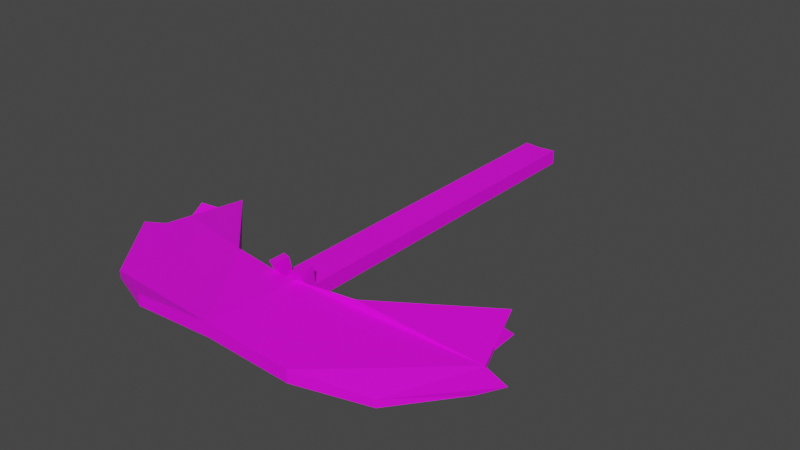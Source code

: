 # Source: cutter.blend  (saved by Blender 2.93.21; exported with 4.5.12 LTS)
import bpy
from mathutils import Matrix  # noqa: F401  (used for matrix-valued properties, if any)

bpy.ops.wm.read_factory_settings(use_empty=True)
scene = bpy.context.scene
scene.name = 'Scene'

# ---- collections
col_collection = bpy.data.collections.new('Collection'); scene.collection.children.link(col_collection)

# ---- images (referenced by path relative to the original .blend; pixels are not part of the script)
import os
ASSET_DIR = os.environ.get("B2B_ASSET_DIR", "")  # directory of the original .blend (textures are referenced by path, not embedded)
HERE = os.path.dirname(os.path.abspath(__file__))  # packed textures are extracted next to this script under _unpacked/

def load_image(name, relpath, width, height, colorspace="sRGB"):
    """Load a texture the original file referenced (path relative to the .blend, or extracted next to this script)."""
    p = next((c for c in (os.path.join(HERE, relpath), os.path.join(ASSET_DIR, relpath)) if relpath and os.path.exists(c)), "")
    if p:
        img = bpy.data.images.load(p, check_existing=True)
        img.name = name
    else:  # same state as the original file: an image datablock whose file is absent (Cycles renders it pink)
        img = bpy.data.images.new(name, width, height)
        img.source = "FILE"
        img.filepath = "//" + (relpath or name)
    img.colorspace_settings.name = colorspace
    return img
img_clean_metal_jpg = load_image('clean_metal.jpg', 'clean_metal.jpg', 1024, 1024, 'sRGB')

# ---- materials (node trees are filled in below, after node groups)
mat_material_001 = bpy.data.materials.new('Material.001')
mat_material_001.use_transparent_shadow = False

# ---- material node trees
mat_material_001.use_nodes = True; mat_material_001.node_tree.nodes.clear()
_N = mat_material_001.node_tree.nodes; _L = mat_material_001.node_tree.links
n0 = _N.new('ShaderNodeBsdfPrincipled'); n0.name = 'Principled BSDF'; n0.location = (10, 300)
n0.distribution = 'GGX'
n0.subsurface_method = 'BURLEY'
n0.inputs[3].default_value = 1.45
n0.inputs[27].default_value = (0.0, 0.0, 0.0, 1.0)
n0.inputs[28].default_value = 1.0
n1 = _N.new('ShaderNodeOutputMaterial'); n1.name = 'Material Output'; n1.location = (300, 300)
n2 = _N.new('ShaderNodeTexImage'); n2.name = 'Image Texture'; n2.location = (-889, 257)
n2.image = img_clean_metal_jpg
_L.new(n0.outputs[0], n1.inputs[0])
_L.new(n2.outputs[0], n0.inputs[0])
n1.is_active_output = True

# ---- world
world_world = bpy.data.worlds.new('World'); scene.world = world_world
world_world.use_nodes = True; world_world.node_tree.nodes.clear()
_N = world_world.node_tree.nodes; _L = world_world.node_tree.links
n0 = _N.new('ShaderNodeOutputWorld'); n0.name = 'World Output'; n0.location = (300, 300)
n1 = _N.new('ShaderNodeBackground'); n1.name = 'Background'; n1.location = (10, 300)
n1.inputs[0].default_value = (0.05088, 0.05088, 0.05088, 1.0)
_L.new(n1.outputs[0], n0.inputs[0])
n0.is_active_output = True
world_world.color = (0.05088, 0.05088, 0.05088)
world_world.use_sun_shadow = False
world_world.sun_shadow_jitter_overblur = 0.0

# ---- meshes
me_plane = bpy.data.meshes.new('Plane')
me_plane.from_pydata([(-0.7881, 0.3065, 0.07554), (-0.9692, -0.1976, 0.0), (-0.3182, -0.1481, 0.0), (-0.7323, -0.5, 0.0), (-0.4105, -0.6426, 0.04472), (-0.3182, -0.1481, 0.1511), (-0.7323, -0.5, 0.03908), (-0.4105, -0.6426, 0.1064), (-0.05647, -0.1849, 0.1511), (-0.05647, -0.1849, 0.03777), (-0.05647, -0.1849, 0.1133), (-0.05647, 1.757, 0.03777), (-0.05647, 1.757, 0.1133), (-0.01404, -0.1909, 0.1511), (-0.01404, -0.1909, 0.1133), (-0.05647, -0.1144, 0.1511), (-0.05647, -0.1144, 0.1133), (-0.01404, -0.1203, 0.1511), (-0.01404, -0.1203, 0.1133), (-0.05647, -0.2117, 0.2074), (-0.01404, -0.2227, 0.2074), (-0.05647, -0.1219, 0.2074), (-0.01404, -0.1329, 0.2074), (-0.8786, 0.05446, 0.03777), (-0.8786, 0.05446, 0.05731), (-0.9239, -0.07156, 0.01889), (-0.9239, -0.07156, 0.04819), (-0.8334, 0.1805, 0.05666), (-0.8334, 0.1805, 0.06643), (-0.9105, 0.1456, 0.08176), (-1.056, -0.1032, 0.02576), (0.8496, 0.3065, 0.07554), (0.03079, -0.6404, 0.06539), (0.03079, -0.1972, 0.0), (1.031, -0.1976, 0.0), (0.03079, -0.5, 0.0), (0.3798, -0.1481, 0.0), (0.7939, -0.5, 0.0), (0.472, -0.6426, 0.04472), (0.03079, -0.6404, 0.1355), (0.03079, -0.1972, 0.1511), (0.3798, -0.1481, 0.1511), (0.7939, -0.5, 0.03908), (0.472, -0.6426, 0.1064), (0.03079, -0.1972, 0.03777), (0.118, -0.1849, 0.1511), (0.03079, -0.1972, 0.1133), (0.118, -0.1849, 0.03777), (0.118, -0.1849, 0.1133), (0.03079, 1.745, 0.03777), (0.03079, 1.745, 0.1133), (0.118, 1.757, 0.03777), (0.118, 1.757, 0.1133), (0.07561, -0.1909, 0.1511), (0.07561, -0.1909, 0.1133), (0.118, -0.1144, 0.1511), (0.118, -0.1144, 0.1133), (0.07561, -0.1203, 0.1511), (0.07561, -0.1203, 0.1133), (0.118, -0.2117, 0.2074), (0.07561, -0.2227, 0.2074), (0.118, -0.1219, 0.2074), (0.07561, -0.1329, 0.2074), (0.9402, 0.05446, 0.03777), (0.9402, 0.05446, 0.05731), (0.9855, -0.07156, 0.01889), (0.9855, -0.07156, 0.04819), (0.8949, 0.1805, 0.05666), (0.8949, 0.1805, 0.06643), (0.972, 0.1456, 0.08176), (1.117, -0.1032, 0.02576)], [], [(26, 30, 6, 7, 39, 40, 13, 8, 5, 0, 28, 24), (3, 35, 32, 4), (25, 23, 27, 0, 2, 33, 35, 3, 1, 30), (3, 4, 7, 6), (2, 0, 5), (4, 32, 39, 7), (0, 27, 28), (49, 11, 12, 50), (8, 19, 21, 15, 16, 10), (14, 10, 16, 18), (10, 14, 46, 50, 12), (9, 10, 12, 11), (46, 14, 13, 40), (18, 16, 15, 17), (17, 15, 21, 22), (17, 22, 20, 13, 14, 18), (5, 8, 10, 9, 44, 33, 2), (19, 20, 22, 21), (8, 13, 20, 19), (24, 23, 25, 26), (6, 30, 1, 3), (25, 30, 26), (44, 9, 11, 49), (24, 28, 29), (27, 23, 29), (28, 27, 29), (23, 24, 29), (66, 64, 68, 31, 41, 45, 53, 40, 39, 43, 42, 70), (37, 38, 32, 35), (65, 70, 34, 37, 35, 33, 36, 31, 67, 63), (37, 42, 43, 38), (36, 41, 31), (38, 43, 39, 32), (31, 68, 67), (49, 50, 52, 51), (45, 48, 56, 55, 61, 59), (54, 58, 56, 48), (48, 52, 50, 46, 54), (47, 51, 52, 48), (46, 40, 53, 54), (58, 57, 55, 56), (57, 62, 61, 55), (57, 58, 54, 53, 60, 62), (41, 36, 33, 44, 47, 48, 45), (59, 61, 62, 60), (45, 59, 60, 53), (64, 66, 65, 63), (42, 37, 34, 70), (65, 66, 70), (44, 49, 51, 47), (64, 69, 68), (67, 69, 63), (68, 69, 67), (63, 69, 64)])
_uv = me_plane.uv_layers.new(name='UVMap')
_uv.uv.foreach_set('vector', [0.0, 0.3125, 0.0, 0.25, 0.25, 0.25, 0.375, 0.125, 0.5, 0.0, 0.5, 0.5, 0.4679, 0.5, 0.4375, 0.5, 0.25, 0.5, 0.0, 0.5, 0.0, 0.4375, 0.0, 0.375, 0.25, 0.25, 0.5, 0.25, 0.5, 0.0, 0.375, 0.125, 0.0, 0.3125, 0.0, 0.375, 0.0, 0.4375, 0.0, 0.5, 0.25, 0.5, 0.5, 0.5, 0.5, 0.25, 0.25, 0.25, 0.0, 0.25, 0.0, 0.3125, 0.25, 0.25, 0.375, 0.125, 0.375, 0.125, 0.25, 0.25, 0.25, 0.5, 0.0, 0.5, 0.25, 0.5, 0.375, 0.125, 0.5, 0.0, 0.5, 0.0, 0.375, 0.125, 0.0, 0.5, 0.0, 0.4375, 0.0, 0.4375, 0.5, 0.5, 0.4375, 0.5, 0.4375, 0.5, 0.5, 0.5, 0.4375, 0.5, 0.4375, 0.5, 0.4375, 0.5, 0.4375, 0.5, 0.4375, 0.5, 0.4375, 0.5, 0.4679, 0.5, 0.4375, 0.5, 0.4375, 0.5, 0.4679, 0.5, 0.4375, 0.5, 0.4679, 0.5, 0.5, 0.5, 0.5, 0.5, 0.4375, 0.5, 0.4375, 0.5, 0.4375, 0.5, 0.4375, 0.5, 0.4375, 0.5, 0.5, 0.5, 0.4679, 0.5, 0.4679, 0.5, 0.5, 0.5, 0.4679, 0.5, 0.4375, 0.5, 0.4375, 0.5, 0.4679, 0.5, 0.4679, 0.5, 0.4375, 0.5, 0.4375, 0.5, 0.4679, 0.5, 0.4679, 0.5, 0.4679, 0.5, 0.4679, 0.5, 0.4679, 0.5, 0.4679, 0.5, 0.4679, 0.5, 0.25, 0.5, 0.4375, 0.5, 0.4375, 0.5, 0.4375, 0.5, 0.5, 0.5, 0.5, 0.5, 0.25, 0.5, 0.4375, 0.5, 0.4679, 0.5, 0.4679, 0.5, 0.4375, 0.5, 0.4375, 0.5, 0.4679, 0.5, 0.4679, 0.5, 0.4375, 0.5, 0.0, 0.375, 0.0, 0.375, 0.0, 0.3125, 0.0, 0.3125, 0.25, 0.25, 0.0, 0.25, 0.0, 0.25, 0.25, 0.25, 0.0, 0.3125, 0.0, 0.3125, 0.0, 0.3125, 0.5, 0.5, 0.4375, 0.5, 0.4375, 0.5, 0.5, 0.5, 0.0, 0.375, 0.0, 0.4375, 0.0, 0.375, 0.0, 0.4375, 0.0, 0.375, 0.0, 0.4375, 0.0, 0.4375, 0.0, 0.4375, 0.0, 0.4375, 0.0, 0.375, 0.0, 0.375, 0.0, 0.375, 0.0, 0.3125, 0.0, 0.375, 0.0, 0.4375, 0.0, 0.5, 0.25, 0.5, 0.4375, 0.5, 0.4679, 0.5, 0.5, 0.5, 0.5, 0.0, 0.375, 0.125, 0.25, 0.25, 0.0, 0.25, 0.25, 0.25, 0.375, 0.125, 0.5, 0.0, 0.5, 0.25, 0.0, 0.3125, 0.0, 0.3125, 0.0, 0.25, 0.25, 0.25, 0.5, 0.25, 0.5, 0.5, 0.25, 0.5, 0.0, 0.5, 0.0, 0.4375, 0.0, 0.375, 0.25, 0.25, 0.25, 0.25, 0.375, 0.125, 0.375, 0.125, 0.25, 0.5, 0.25, 0.5, 0.0, 0.5, 0.375, 0.125, 0.375, 0.125, 0.5, 0.0, 0.5, 0.0, 0.0, 0.5, 0.0, 0.4375, 0.0, 0.4375, 0.5, 0.5, 0.5, 0.5, 0.4375, 0.5, 0.4375, 0.5, 0.4375, 0.5, 0.4375, 0.5, 0.4375, 0.5, 0.4375, 0.5, 0.4375, 0.5, 0.4375, 0.5, 0.4679, 0.5, 0.4679, 0.5, 0.4375, 0.5, 0.4375, 0.5, 0.4375, 0.5, 0.4375, 0.5, 0.5, 0.5, 0.5, 0.5, 0.4679, 0.5, 0.4375, 0.5, 0.4375, 0.5, 0.4375, 0.5, 0.4375, 0.5, 0.5, 0.5, 0.5, 0.5, 0.4679, 0.5, 0.4679, 0.5, 0.4679, 0.5, 0.4679, 0.5, 0.4375, 0.5, 0.4375, 0.5, 0.4679, 0.5, 0.4679, 0.5, 0.4375, 0.5, 0.4375, 0.5, 0.4679, 0.5, 0.4679, 0.5, 0.4679, 0.5, 0.4679, 0.5, 0.4679, 0.5, 0.4679, 0.5, 0.25, 0.5, 0.25, 0.5, 0.5, 0.5, 0.5, 0.5, 0.4375, 0.5, 0.4375, 0.5, 0.4375, 0.5, 0.4375, 0.5, 0.4375, 0.5, 0.4679, 0.5, 0.4679, 0.5, 0.4375, 0.5, 0.4375, 0.5, 0.4679, 0.5, 0.4679, 0.5, 0.0, 0.375, 0.0, 0.3125, 0.0, 0.3125, 0.0, 0.375, 0.25, 0.25, 0.25, 0.25, 0.0, 0.25, 0.0, 0.25, 0.0, 0.3125, 0.0, 0.3125, 0.0, 0.3125, 0.5, 0.5, 0.5, 0.5, 0.4375, 0.5, 0.4375, 0.5, 0.0, 0.375, 0.0, 0.375, 0.0, 0.4375, 0.0, 0.4375, 0.0, 0.4375, 0.0, 0.375, 0.0, 0.4375, 0.0, 0.4375, 0.0, 0.4375, 0.0, 0.375, 0.0, 0.375, 0.0, 0.375])
me_plane.materials.append(mat_material_001)
me_plane.use_remesh_fix_poles = True
me_plane.use_remesh_preserve_attributes = False
me_plane.use_mirror_vertex_groups = False
me_plane.update()

# ---- objects
ob_cutter = bpy.data.objects.new('cutter', me_plane)

# ---- transforms, parenting, visibility, modifiers, constraints
ob_cutter.location = (0.0, 0.0, 0.0)
ob_cutter.lineart.crease_threshold = 0.0

# ---- collection membership
col_collection.objects.link(ob_cutter)

# ---- scene / render settings (as saved in the file)
scene.frame_start = 1; scene.frame_end = 250; scene.frame_set(1)
scene.render.engine = 'BLENDER_EEVEE_NEXT'
scene.cycles.use_denoising = False
scene.cycles.samples = 128
scene.cycles.sampling_pattern = 'TABULATED_SOBOL'
scene.cycles.use_adaptive_sampling = False
scene.cycles.use_light_tree = False
scene.view_settings.view_transform = 'Filmic'
bpy.context.view_layer.update()

# ---- added for rendering (the .blend has no active camera and no usable light): camera, sun
cam_auto = bpy.data.cameras.new('AutoCamera')
cam_auto.lens = 50.0
cam_auto.sensor_width = 36.0
cam_auto.clip_end = 1000.0
ob_auto_camera = bpy.data.objects.new('AutoCamera', cam_auto)
scene.collection.objects.link(ob_auto_camera)
ob_auto_camera.location = (3.03217, -3.04452, 2.50481)
ob_auto_camera.rotation_euler = (1.09748, -7.21219e-08, 0.694738)
scene.camera = ob_auto_camera
light_auto_sun = bpy.data.lights.new('AutoSun', 'SUN')
light_auto_sun.energy = 3.0
light_auto_sun.angle = 0.0523599
ob_auto_sun = bpy.data.objects.new('AutoSun', light_auto_sun)
scene.collection.objects.link(ob_auto_sun)
ob_auto_sun.rotation_euler = (0.872665, 0.174533, 0.523599)
bpy.context.view_layer.update()
